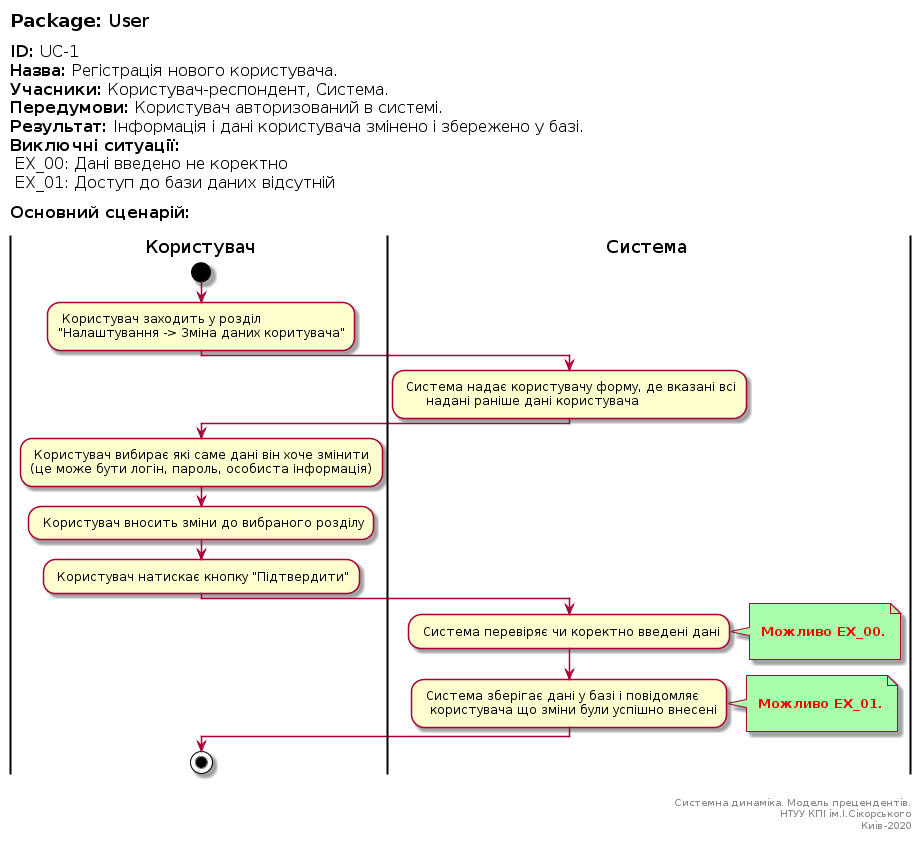

The diagram above was rendered by PlantUML. Its source (embedded in the PNG):
@startuml
left header
<font color=000 size=18><b>Package:</b> User

<font color=000 size=16><b>ID:</b> UC-1
<font color=000 size=16><b>Назва:</b> Регістрація нового користувача.
<font color=000 size=16><b>Учасники:</b> Користувач-респондент, Система.
<font color=000 size=16><b>Передумови:</b> Користувач авторизований в системі.
<font color=000 size=16><b>Результат:</b> Інформація і дані користувача змінено і збережено у базі.
<font color=000 size=16><b>Виключні ситуації:</b>
<font color=000 size=16> EX_00: Дані введено не коректно
<font color=000 size=16> EX_01: Доступ до бази даних відсутній

<font color=000 size=16><b>Основний сценарій:</b>

end header

|Користувач|
start
: Користувач заходить у розділ 
"Налаштування -> Зміна даних коритувача";

|Система|
: Система надає користувачу форму, де вказані всі 
      надані раніше дані користувача;

|Користувач|
: Користувач вибирає які саме дані він хоче змінити 
(це може бути логін, пароль, особиста інформація);

: Користувач вносить зміни до вибраного розділу;   

: Користувач натискає кнопку "Підтвердити";

|Система|
: Система перевіряє чи коректно введені дані;
note right #aaffaa

<font color=red><b> Можливо EX_00.

end note

: Система зберігає дані у базі і повідомляє 
  користувача що зміни були успішно внесені;

note right #aaffaa

<font color=red><b> Можливо EX_01.

end note

|Користувач|
stop;

right footer


Системна динаміка. Модель прецендентів.
НТУУ КПІ ім.І.Сікорського
Киів-2020
end footer
@enduml